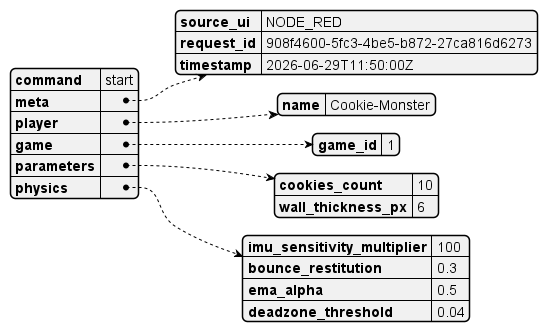

The diagram above was rendered by PlantUML. Its source (embedded in the PNG):
@startjson json-command
{
  "command": "start",
  "meta": {
    "source_ui": "NODE_RED",
    "request_id": "908f4600-5fc3-4be5-b872-27ca816d6273",
    "timestamp": "2026-06-29T11:50:00Z"
  },
  "player": {
    "name": "Cookie-Monster"
  },
  "game": {
    "game_id": 1
  },
  "parameters": {
    "cookies_count": 10,
    "wall_thickness_px": 6
  },
  "physics": {
    "imu_sensitivity_multiplier": 100,
    "bounce_restitution": 0.3,
    "ema_alpha": 0.5,
    "deadzone_threshold": 0.04
  }
}
@endjson